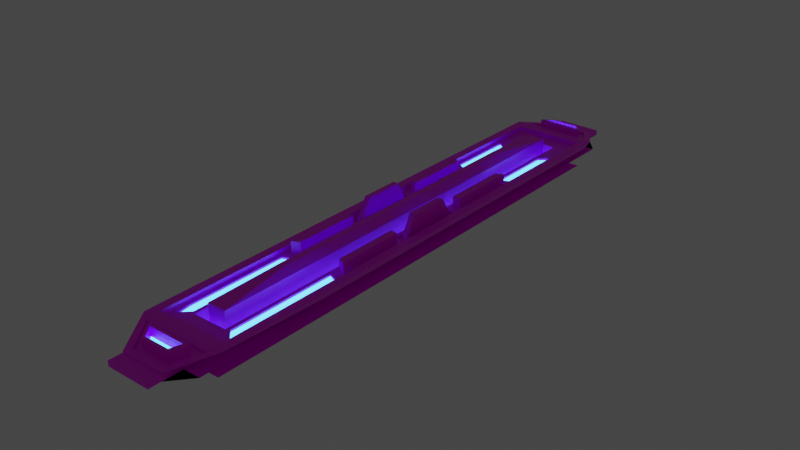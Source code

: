 # Source: pc_sensor.blend  (saved by Blender 2.91.10; exported with 4.5.12 LTS)
import bpy
from mathutils import Matrix  # noqa: F401  (used for matrix-valued properties, if any)

bpy.ops.wm.read_factory_settings(use_empty=True)
scene = bpy.context.scene
scene.name = 'Scene'

# ---- collections
col_collection = bpy.data.collections.new('Collection'); scene.collection.children.link(col_collection)

# ---- images (referenced by path relative to the original .blend; pixels are not part of the script)
import os
ASSET_DIR = os.environ.get("B2B_ASSET_DIR", "")  # directory of the original .blend (textures are referenced by path, not embedded)
HERE = os.path.dirname(os.path.abspath(__file__))  # packed textures are extracted next to this script under _unpacked/

def load_image(name, relpath, width, height, colorspace="sRGB"):
    """Load a texture the original file referenced (path relative to the .blend, or extracted next to this script)."""
    p = next((c for c in (os.path.join(HERE, relpath), os.path.join(ASSET_DIR, relpath)) if relpath and os.path.exists(c)), "")
    if p:
        img = bpy.data.images.load(p, check_existing=True)
        img.name = name
    else:  # same state as the original file: an image datablock whose file is absent (Cycles renders it pink)
        img = bpy.data.images.new(name, width, height)
        img.source = "FILE"
        img.filepath = "//" + (relpath or name)
    img.colorspace_settings.name = colorspace
    return img
img_palette_1_png_001 = load_image('palette_1.png.001', 'palette_1.png', 1024, 1024, 'sRGB')

# ---- materials (node trees are filled in below, after node groups)
mat_material_001 = bpy.data.materials.new('Material.001')
mat_material_001.use_transparent_shadow = False
mat_material_002 = bpy.data.materials.new('Material.002')
mat_material_002.use_transparent_shadow = False
mat_material_003 = bpy.data.materials.new('Material.003')
mat_material_003.use_transparent_shadow = False

# ---- material node trees
mat_material_001.use_nodes = True; mat_material_001.node_tree.nodes.clear()
_N = mat_material_001.node_tree.nodes; _L = mat_material_001.node_tree.links
n0 = _N.new('ShaderNodeBsdfPrincipled'); n0.name = 'Principled BSDF'; n0.location = (10, 300)
n0.distribution = 'GGX'
n0.subsurface_method = 'BURLEY'
n0.inputs[3].default_value = 1.45
n0.inputs[27].default_value = (0.0, 0.0, 0.0, 1.0)
n0.inputs[28].default_value = 1.0
n1 = _N.new('ShaderNodeOutputMaterial'); n1.name = 'Material Output'; n1.location = (300, 300)
n2 = _N.new('ShaderNodeTexImage'); n2.name = 'Image Texture'; n2.location = (-658, 205)
n2.image = img_palette_1_png_001
n2.interpolation = 'Closest'
_L.new(n0.outputs[0], n1.inputs[0])
_L.new(n2.outputs[0], n0.inputs[0])
n1.is_active_output = True
mat_material_002.use_nodes = True; mat_material_002.node_tree.nodes.clear()
_N = mat_material_002.node_tree.nodes; _L = mat_material_002.node_tree.links
n0 = _N.new('ShaderNodeOutputMaterial'); n0.name = 'Material Output'; n0.location = (300, 300)
n1 = _N.new('ShaderNodeEmission'); n1.name = 'Emission'; n1.location = (10, 300)
n1.inputs[0].default_value = (0.05514, 0.3872, 1.0, 1.0)
n1.inputs[1].default_value = 6.0
_L.new(n1.outputs[0], n0.inputs[0])
n0.is_active_output = True
mat_material_003.use_nodes = True; mat_material_003.node_tree.nodes.clear()
_N = mat_material_003.node_tree.nodes; _L = mat_material_003.node_tree.links
n0 = _N.new('ShaderNodeOutputMaterial'); n0.name = 'Material Output'; n0.location = (300, 300)
n1 = _N.new('ShaderNodeEmission'); n1.name = 'Emission'; n1.location = (10, 300)
n2 = _N.new('ShaderNodeTexImage'); n2.name = 'Image Texture'; n2.location = (-280, 280)
n2.image = img_palette_1_png_001
n2.interpolation = 'Closest'
_L.new(n1.outputs[0], n0.inputs[0])
_L.new(n2.outputs[0], n1.inputs[0])
n0.is_active_output = True

# ---- world
world_world = bpy.data.worlds.new('World'); scene.world = world_world
world_world.use_nodes = True; world_world.node_tree.nodes.clear()
_N = world_world.node_tree.nodes; _L = world_world.node_tree.links
n0 = _N.new('ShaderNodeOutputWorld'); n0.name = 'World Output'; n0.location = (300, 300)
n1 = _N.new('ShaderNodeBackground'); n1.name = 'Background'; n1.location = (10, 300)
n1.inputs[0].default_value = (0.05088, 0.05088, 0.05088, 1.0)
_L.new(n1.outputs[0], n0.inputs[0])
n0.is_active_output = True
world_world.color = (0.05088, 0.05088, 0.05088)
world_world.use_sun_shadow = False
world_world.sun_shadow_jitter_overblur = 0.0

# ---- meshes
me_engine_model = bpy.data.meshes.new('engine_model')
me_engine_model.from_pydata([(0.123, 0.8977, 0.01304), (0.123, -0.9353, 0.01304), (-0.123, -0.9353, 0.01304), (-0.123, 0.8977, 0.01304), (-0.1634, 1.814, 0.07553), (-0.1634, -1.852, 0.07553), (0.1634, -1.852, 0.07553), (0.1634, 1.814, 0.07553), (-0.2588, 1.909, 0.07553), (0.2588, 1.909, 0.07553), (0.2588, -1.947, 0.07553), (-0.2588, -1.947, 0.07553), (-0.1634, 1.814, 0.1334), (-0.1634, -1.852, 0.1334), (0.1634, -1.852, 0.1334), (0.1634, 1.814, 0.1334), (-0.1645, 2.226, 0.1861), (-0.1645, -2.264, 0.1861), (0.1645, -2.264, 0.1861), (0.1645, 2.226, 0.1861), (-0.2961, 2.069, 0.1768), (0.2961, 2.069, 0.1768), (0.2961, -2.107, 0.1768), (-0.2961, -2.107, 0.1768), (-0.1389, 2.183, 0.2436), (-0.1389, -2.22, 0.2436), (0.1389, -2.22, 0.2436), (0.1389, 2.183, 0.2436), (-0.2697, 1.862, 0.2949), (-0.2697, -1.9, 0.2949), (0.2697, -1.9, 0.2949), (0.2697, 1.862, 0.2949), (-0.262, 1.976, 0.286), (0.262, 1.976, 0.286), (0.262, -2.013, 0.286), (-0.262, -2.013, 0.286), (-0.1305, 1.723, 0.259), (-0.1618, -1.748, 0.259), (0.1618, -1.748, 0.259), (0.1305, 1.723, 0.259), (-0.2697, 1.862, 0.259), (0.2697, 1.862, 0.259), (0.2384, -1.824, 0.259), (-0.2384, -1.824, 0.259), (-0.07447, 1.667, 0.09954), (-0.07447, -1.705, 0.09954), (0.07447, -1.705, 0.09954), (0.07447, 1.667, 0.09954), (-0.1305, 1.723, 0.09954), (0.1305, 1.723, 0.09954), (0.1305, -1.761, 0.09954), (-0.1305, -1.761, 0.09954), (-0.07447, 1.667, 0.3339), (-0.07447, -1.705, 0.3339), (0.07447, -1.705, 0.3339), (0.07447, 1.667, 0.3339), (-0.02445, 1.124, 0.383), (-0.02445, -1.162, 0.383), (0.02445, -1.162, 0.383), (0.02445, 1.124, 0.383), (0.123, 0.7661, 0.01304), (0.123, 0.4606, 0.01304), (0.123, 0.1551, 0.01304), (0.123, -0.1504, 0.01304), (0.123, -0.4559, 0.01304), (-0.123, -0.4559, 0.01304), (-0.123, -0.1504, 0.01304), (-0.123, 0.1551, 0.01304), (-0.123, 0.4606, 0.01304), (-0.123, 0.7661, 0.01304), (0.2588, 1.633, 0.07553), (0.2588, 0.9898, 0.07553), (0.2588, 0.3471, 0.07553), (0.2588, -0.2956, 0.07553), (0.2588, -0.9384, 0.07553), (-0.2588, -0.9384, 0.07553), (-0.2588, -0.2956, 0.07553), (-0.2588, 0.3471, 0.07553), (-0.2588, 0.9898, 0.07553), (-0.2588, 1.633, 0.07553), (0.1634, 1.551, 0.07553), (0.1634, 0.94, 0.07553), (0.1634, 0.329, 0.07553), (0.1634, -0.282, 0.07553), (0.1634, -0.8929, 0.07553), (-0.1634, -0.8929, 0.07553), (-0.1634, -0.282, 0.07553), (-0.1634, 0.329, 0.07553), (-0.1634, 0.94, 0.07553), (-0.1634, 1.551, 0.07553), (0.1634, 1.551, 0.1334), (0.1634, 0.94, 0.1334), (0.1634, 0.329, 0.1334), (0.1634, -0.282, 0.1334), (0.1634, -0.8929, 0.1334), (-0.1634, -0.8929, 0.1334), (-0.1634, -0.282, 0.1334), (-0.1634, 0.329, 0.1334), (-0.1634, 0.94, 0.1334), (-0.1634, 1.551, 0.1334), (0.2961, 1.769, 0.1768), (0.2961, 1.073, 0.1768), (0.2961, 0.3774, 0.1768), (0.2961, -0.3186, 0.1768), (0.2961, -1.015, 0.1768), (-0.2961, -1.015, 0.1768), (-0.2961, -0.3186, 0.1768), (-0.2961, 0.3774, 0.1768), (-0.2961, 1.073, 0.1768), (-0.2961, 1.769, 0.1768), (0.1645, 1.904, 0.1861), (0.1645, 1.156, 0.1861), (0.1645, 0.4072, 0.1861), (0.1645, -0.3411, 0.1861), (0.1645, -1.089, 0.1861), (-0.1645, -1.089, 0.1861), (-0.1645, -0.3411, 0.1861), (-0.1645, 0.4072, 0.1861), (-0.1645, 1.156, 0.1861), (-0.1645, 1.904, 0.1861), (0.1645, 1.904, 0.2253), (0.1645, 1.156, 0.2253), (0.1645, 0.4072, 0.2253), (0.1645, -0.3411, 0.2253), (0.1645, -1.089, 0.2253), (-0.1645, -1.089, 0.2253), (-0.1645, -0.3411, 0.2253), (-0.1645, 0.4072, 0.2253), (-0.1645, 1.156, 0.2253), (-0.1645, 1.904, 0.2253), (0.3396, 1.652, 0.2949), (0.3396, 1.002, 0.2949), (0.3396, 0.3514, 0.2949), (0.3396, -0.2989, 0.2949), (0.3396, -0.9492, 0.2949), (-0.3396, -0.9492, 0.2949), (-0.3396, -0.2989, 0.2949), (-0.3396, 0.3514, 0.2949), (-0.3396, 1.002, 0.2949), (-0.3396, 1.652, 0.2949), (0.2697, 1.592, 0.2949), (0.2697, 0.9652, 0.2949), (0.2697, 0.3381, 0.2949), (0.2697, -0.2889, 0.2949), (0.2697, -0.9159, 0.2949), (-0.2697, -0.9159, 0.2949), (-0.2697, -0.2889, 0.2949), (-0.2697, 0.3381, 0.2949), (-0.2697, 0.9652, 0.2949), (-0.2697, 1.592, 0.2949), (0.2384, 1.524, 0.259), (0.2302, 0.9, 0.259), (0.2302, 0.3708, 0.259), (0.2302, -0.3231, 0.259), (0.2302, -0.8534, 0.259), (-0.2302, -0.8534, 0.259), (-0.2302, -0.3231, 0.259), (-0.2302, 0.3708, 0.259), (-0.2302, 0.9, 0.259), (-0.2384, 1.524, 0.259), (0.1618, 1.459, 0.259), (0.17, 0.8685, 0.259), (0.17, 0.3594, 0.259), (0.17, -0.3144, 0.259), (0.17, -0.8247, 0.259), (-0.17, -0.8247, 0.259), (-0.17, -0.3144, 0.259), (-0.17, 0.3594, 0.259), (-0.17, 0.8685, 0.259), (-0.1618, 1.459, 0.259), (0.1305, 1.473, 0.09954), (0.1305, 0.8924, 0.09954), (0.1305, 0.3117, 0.09954), (0.1305, -0.2689, 0.09954), (0.1305, -0.8495, 0.09954), (-0.1305, -0.8495, 0.09954), (-0.1305, -0.2689, 0.09954), (-0.1305, 0.3117, 0.09954), (-0.1305, 0.8924, 0.09954), (-0.1305, 1.473, 0.09954), (0.07447, 1.425, 0.09954), (0.07447, 0.8631, 0.09954), (0.07447, 0.3011, 0.09954), (0.07447, -0.2609, 0.09954), (0.07447, -0.8228, 0.09954), (-0.07447, -0.8228, 0.09954), (-0.07447, -0.2609, 0.09954), (-0.07447, 0.3011, 0.09954), (-0.07447, 0.8631, 0.09954), (-0.07447, 1.425, 0.09954), (0.07447, 1.425, 0.3339), (0.07447, 0.8631, 0.3339), (0.07447, 0.3011, 0.3339), (0.07447, -0.2609, 0.3339), (0.07447, -0.8228, 0.3339), (-0.07447, -0.8228, 0.3339), (-0.07447, -0.2609, 0.3339), (-0.07447, 0.3011, 0.3339), (-0.07447, 0.8631, 0.3339), (-0.07447, 1.425, 0.3339), (0.02445, 0.9601, 0.383), (0.02445, 0.5791, 0.383), (0.02445, 0.1981, 0.383), (0.02445, -0.1829, 0.383), (0.02445, -0.5639, 0.383), (-0.02445, -0.5639, 0.383), (-0.02445, -0.1829, 0.383), (-0.02445, 0.1981, 0.383), (-0.02445, 0.5791, 0.383), (-0.02445, 0.9601, 0.383), (0.2384, 0.9841, 0.259), (0.242, 0.3047, 0.259), (0.242, -0.2569, 0.259), (0.2384, -0.9356, 0.259), (-0.2384, -0.9356, 0.259), (-0.242, -0.2569, 0.259), (-0.242, 0.3047, 0.259), (-0.2384, 0.9841, 0.259), (0.1618, 0.944, 0.259), (0.1582, 0.2888, 0.259), (0.1582, -0.2449, 0.259), (0.1618, -0.8991, 0.259), (-0.1618, -0.8991, 0.259), (-0.1582, -0.2449, 0.259), (-0.1582, 0.2888, 0.259), (-0.1618, 0.944, 0.259), (0.2302, 0.9, 0.3445), (0.2302, 0.3708, 0.3445), (0.2302, -0.3231, 0.3445), (0.2302, -0.8534, 0.3445), (-0.2302, -0.8534, 0.3445), (-0.2302, -0.3231, 0.3445), (-0.2302, 0.3708, 0.3445), (-0.2302, 0.9, 0.3445), (0.17, 0.8685, 0.3445), (0.17, 0.3594, 0.3445), (0.17, -0.3144, 0.3445), (0.17, -0.8247, 0.3445), (-0.17, -0.8247, 0.3445), (-0.17, -0.3144, 0.3445), (-0.17, 0.3594, 0.3445), (-0.17, 0.8685, 0.3445), (0.2697, -0.9159, 0.259), (0.2697, -1.9, 0.259), (0.1305, -0.8495, 0.259), (0.1305, -1.761, 0.259), (-0.1305, -1.761, 0.259), (-0.2697, -1.9, 0.259), (0.2697, 1.592, 0.259), (0.2697, 0.9652, 0.259), (-0.2697, -0.9159, 0.259), (-0.2697, 0.9652, 0.259), (-0.2697, 1.592, 0.259), (0.1305, 1.473, 0.259), (0.1305, 0.8924, 0.259), (-0.1305, -0.8495, 0.259), (-0.1305, 0.8924, 0.259), (-0.1305, 1.473, 0.259), (0.2384, -0.9356, 0.245), (0.2384, -1.824, 0.245), (0.1618, -0.8991, 0.245), (0.1618, -1.748, 0.245), (-0.1618, -1.748, 0.245), (-0.2384, -1.824, 0.245), (0.2384, 1.524, 0.245), (0.2384, 0.9841, 0.245), (-0.2384, -0.9356, 0.245), (-0.2384, 0.9841, 0.245), (-0.2384, 1.524, 0.245), (0.1618, 1.459, 0.245), (0.1618, 0.944, 0.245), (-0.1618, -0.8991, 0.245), (-0.1618, 0.944, 0.245), (-0.1618, 1.459, 0.245), (0.2697, 0.3381, 0.259), (0.2697, -0.2889, 0.259), (-0.2697, -0.2889, 0.259), (-0.2697, 0.3381, 0.259), (0.1305, 0.3117, 0.259), (0.1305, -0.2689, 0.259), (-0.1305, -0.2689, 0.259), (-0.1305, 0.3117, 0.259), (0.2225, 0.2812, 0.2313), (0.2225, -0.2344, 0.2313), (-0.2225, -0.2344, 0.2313), (-0.2225, 0.2812, 0.2313), (0.1777, 0.2727, 0.2313), (0.1777, -0.228, 0.2313), (-0.1777, -0.228, 0.2313), (-0.1777, 0.2727, 0.2313), (0.242, 0.3047, 0.2313), (0.242, -0.2569, 0.2313), (-0.242, -0.2569, 0.2313), (-0.242, 0.3047, 0.2313), (0.1582, 0.2888, 0.2313), (0.1582, -0.2449, 0.2313), (-0.1582, -0.2449, 0.2313), (-0.1582, 0.2888, 0.2313), (0.2225, 0.177, 0.4062), (0.2225, -0.1302, 0.4062), (-0.2225, -0.1302, 0.4062), (-0.2225, 0.177, 0.4062), (0.1777, 0.1719, 0.4062), (0.1777, -0.1264, 0.4062), (-0.1777, -0.1264, 0.4062), (-0.1777, 0.1719, 0.4062), (-0.1645, 2.226, 0.2253), (0.1645, 2.226, 0.2253), (0.1645, -2.264, 0.2253), (-0.1645, -2.264, 0.2253), (-0.3396, 1.932, 0.2949), (0.3396, 1.932, 0.2949), (0.3396, -1.97, 0.2949), (-0.3396, -1.97, 0.2949), (-0.1118, 2.136, 0.233), (0.1118, 2.136, 0.233), (0.1118, -2.174, 0.233), (-0.1118, -2.174, 0.233), (-0.1798, 2.022, 0.2564), (0.1798, 2.022, 0.2564), (0.1798, -2.06, 0.2564), (-0.1798, -2.06, 0.2564), (-0.1645, 2.226, 0.1768), (0.1645, 2.226, 0.1768), (0.1645, -1.089, 0.1768), (0.1645, -2.264, 0.1768), (-0.1645, 1.904, 0.1768), (-0.1645, -2.264, 0.1768), (-0.1722, 2.226, 0.2346), (0.1722, 2.226, 0.2346), (0.3059, -1.089, 0.2346), (0.1722, -2.264, 0.2346), (-0.3059, 1.904, 0.2346), (-0.1722, -2.264, 0.2346), (0.1645, 1.904, 0.1768), (0.1645, 1.156, 0.1768), (0.1645, 0.4072, 0.1768), (0.1645, -0.3411, 0.1768), (-0.1645, -1.089, 0.1768), (-0.1645, -0.3411, 0.1768), (-0.1645, 0.4072, 0.1768), (-0.1645, 1.156, 0.1768), (0.3059, 1.904, 0.2346), (0.3059, 1.156, 0.2346), (0.3059, 0.4072, 0.2346), (0.3059, -0.3411, 0.2346), (-0.3059, -1.089, 0.2346), (-0.3059, -0.3411, 0.2346), (-0.3059, 0.4072, 0.2346), (-0.3059, 1.156, 0.2346), (-0.1721, -2.368, 0.1852), (-0.1721, -2.368, 0.2262), (0.1721, -2.368, 0.2262), (0.1721, -2.368, 0.1852), (0.1721, 2.33, 0.2262), (0.1721, 2.33, 0.1852), (-0.1721, 2.33, 0.1852), (-0.1721, 2.33, 0.2262), (-0.1721, -1.139, 0.2262), (-0.1721, -1.139, 0.1852), (-0.1721, -0.356, 0.2262), (-0.1721, -0.356, 0.1852), (-0.1721, 0.4269, 0.2262), (-0.1721, 0.4269, 0.1852), (-0.1721, 1.21, 0.2262), (-0.1721, 1.21, 0.1852), (-0.1721, 1.993, 0.2262), (-0.1721, 1.993, 0.1852), (0.1721, 1.993, 0.2262), (0.1721, 1.993, 0.1852), (0.1721, 1.21, 0.2262), (0.1721, 1.21, 0.1852), (0.1721, 0.4269, 0.2262), (0.1721, 0.4269, 0.1852), (0.1721, -0.356, 0.2262), (0.1721, -0.356, 0.1852), (0.1721, -1.139, 0.2262), (0.1721, -1.139, 0.1852), (-0.1389, 2.183, 0.2235), (0.1389, 2.183, 0.2235), (0.1389, -2.22, 0.2235), (-0.1389, -2.22, 0.2235), (-0.262, 1.976, 0.2659), (0.262, 1.976, 0.2659), (0.262, -2.013, 0.2659), (-0.262, -2.013, 0.2659), (-0.09952, 2.115, 0.3097), (0.09952, 2.115, 0.3097), (0.09952, -2.153, 0.3097), (-0.09952, -2.153, 0.3097), (-0.1426, 2.043, 0.3246), (0.1426, 2.043, 0.3246), (0.1426, -2.081, 0.3246), (-0.1426, -2.081, 0.3246), (-0.1118, 2.136, 0.3054), (0.1118, 2.136, 0.3054), (0.1118, -2.174, 0.3054), (-0.1118, -2.174, 0.3054), (-0.1798, 2.022, 0.3289), (0.1798, 2.022, 0.3289), (0.1798, -2.06, 0.3289), (-0.1798, -2.06, 0.3289), (-0.09952, 2.115, 0.2398), (0.09952, 2.115, 0.2398), (0.09952, -2.153, 0.2398), (-0.09952, -2.153, 0.2398), (-0.1426, 2.043, 0.2546), (0.1426, 2.043, 0.2546), (0.1426, -2.081, 0.2546), (-0.1426, -2.081, 0.2546)], [], [(64, 1, 2, 65), (1, 10, 11, 2), (64, 74, 10, 1), (4, 12, 15, 7), (3, 8, 9, 0), (69, 79, 8, 3), (7, 9, 8, 4), (80, 70, 9, 7), (85, 75, 11, 5), (5, 11, 10, 6), (14, 22, 23, 13), (6, 14, 13, 5), (84, 94, 14, 6), (89, 99, 12, 4), (306, 307, 354, 357), (94, 104, 22, 14), (99, 109, 20, 12), (12, 20, 21, 15), (323, 21, 20, 322), (334, 100, 21, 323), (338, 105, 23, 327), (327, 23, 22, 325), (330, 134, 312, 331), (119, 118, 365, 367), (17, 18, 353, 350), (118, 117, 363, 365), (30, 243, 247, 29), (332, 139, 310, 328), (33, 27, 379, 383), (35, 25, 381, 385), (31, 311, 310, 28), (140, 130, 311, 31), (145, 135, 313, 29), (29, 313, 312, 30), (257, 179, 48, 36), (144, 242, 243, 30), (149, 252, 40, 28), (28, 40, 41, 31), (39, 41, 40, 36), (253, 248, 41, 39), (169, 159, 268, 273), (246, 247, 243, 245), (189, 199, 52, 44), (36, 48, 49, 39), (245, 50, 51, 246), (244, 174, 50, 245), (47, 49, 48, 44), (180, 170, 49, 47), (185, 175, 51, 45), (45, 51, 50, 46), (52, 56, 59, 55), (44, 52, 55, 47), (46, 54, 53, 45), (184, 194, 54, 46), (204, 205, 57, 58), (54, 58, 57, 53), (194, 204, 58, 54), (199, 209, 56, 52), (53, 57, 205, 195), (195, 205, 206, 196), (196, 206, 207, 197), (197, 207, 208, 198), (198, 208, 209, 199), (55, 59, 200, 190), (190, 200, 201, 191), (191, 201, 202, 192), (192, 202, 203, 193), (193, 203, 204, 194), (59, 56, 209, 200), (200, 209, 208, 201), (201, 208, 207, 202), (202, 207, 206, 203), (203, 206, 205, 204), (47, 55, 190, 180), (180, 190, 191, 181), (181, 191, 192, 182), (182, 192, 193, 183), (183, 193, 194, 184), (44, 48, 179, 189), (189, 179, 178, 188), (188, 178, 177, 187), (187, 177, 176, 186), (186, 176, 175, 185), (46, 50, 174, 184), (184, 174, 173, 183), (183, 173, 172, 182), (182, 172, 171, 181), (181, 171, 170, 180), (39, 49, 170, 253), (253, 170, 171, 254), (254, 171, 172, 278), (278, 172, 173, 279), (279, 173, 174, 244), (45, 53, 195, 185), (185, 195, 196, 186), (186, 196, 197, 187), (187, 197, 198, 188), (188, 198, 199, 189), (36, 40, 252, 257), (38, 42, 259, 261), (167, 168, 241, 240), (215, 223, 296, 292), (162, 152, 227, 235), (225, 169, 273, 272), (165, 166, 239, 238), (211, 219, 294, 290), (153, 163, 236, 228), (221, 38, 261, 260), (29, 247, 250, 145), (145, 250, 276, 146), (146, 276, 277, 147), (147, 277, 251, 148), (148, 251, 252, 149), (31, 41, 248, 140), (140, 248, 249, 141), (141, 249, 274, 142), (142, 274, 275, 143), (143, 275, 242, 144), (246, 51, 175, 255), (255, 175, 176, 280), (280, 176, 177, 281), (281, 177, 178, 256), (256, 178, 179, 257), (28, 310, 139, 149), (149, 139, 138, 148), (148, 138, 137, 147), (147, 137, 136, 146), (146, 136, 135, 145), (30, 312, 134, 144), (144, 134, 133, 143), (143, 133, 132, 142), (142, 132, 131, 141), (141, 131, 130, 140), (333, 313, 135, 346), (346, 135, 136, 347), (347, 136, 137, 348), (348, 137, 138, 349), (349, 138, 139, 332), (16, 119, 367, 356), (117, 116, 361, 363), (18, 114, 377, 353), (116, 115, 359, 361), (128, 129, 366, 364), (19, 16, 356, 355), (115, 17, 350, 359), (127, 128, 364, 362), (114, 113, 375, 377), (126, 127, 362, 360), (329, 311, 130, 342), (342, 130, 131, 343), (343, 131, 132, 344), (344, 132, 133, 345), (345, 133, 134, 330), (322, 20, 109, 326), (326, 109, 108, 341), (341, 108, 107, 340), (340, 107, 106, 339), (339, 106, 105, 338), (325, 22, 104, 324), (324, 104, 103, 337), (337, 103, 102, 336), (336, 102, 101, 335), (335, 101, 100, 334), (13, 23, 105, 95), (95, 105, 106, 96), (96, 106, 107, 97), (97, 107, 108, 98), (98, 108, 109, 99), (15, 21, 100, 90), (90, 100, 101, 91), (91, 101, 102, 92), (92, 102, 103, 93), (93, 103, 104, 94), (5, 13, 95, 85), (85, 95, 96, 86), (86, 96, 97, 87), (87, 97, 98, 88), (88, 98, 99, 89), (7, 15, 90, 80), (80, 90, 91, 81), (81, 91, 92, 82), (82, 92, 93, 83), (83, 93, 94, 84), (4, 8, 79, 89), (89, 79, 78, 88), (88, 78, 77, 87), (87, 77, 76, 86), (86, 76, 75, 85), (6, 10, 74, 84), (84, 74, 73, 83), (83, 73, 72, 82), (82, 72, 71, 81), (81, 71, 70, 80), (2, 11, 75, 65), (65, 75, 76, 66), (66, 76, 77, 67), (67, 77, 78, 68), (68, 78, 79, 69), (0, 9, 70, 60), (60, 70, 71, 61), (61, 71, 72, 62), (62, 72, 73, 63), (63, 73, 74, 64), (0, 60, 69, 3), (60, 61, 68, 69), (61, 62, 67, 68), (62, 63, 66, 67), (63, 64, 65, 66), (151, 152, 274, 249), (153, 154, 242, 275), (155, 156, 276, 250), (157, 158, 251, 277), (162, 161, 254, 278), (164, 163, 279, 244), (166, 165, 255, 280), (168, 167, 281, 256), (158, 168, 256, 251), (167, 157, 277, 281), (156, 166, 280, 276), (165, 155, 250, 255), (154, 164, 244, 242), (163, 153, 275, 279), (152, 162, 278, 274), (161, 151, 249, 254), (241, 233, 232, 240), (239, 231, 230, 238), (237, 229, 228, 236), (235, 227, 226, 234), (152, 151, 226, 227), (151, 161, 234, 226), (168, 158, 233, 241), (154, 153, 228, 229), (157, 167, 240, 232), (156, 155, 230, 231), (166, 156, 231, 239), (158, 157, 232, 233), (155, 165, 238, 230), (161, 162, 235, 234), (164, 154, 229, 237), (163, 164, 237, 236), (213, 42, 243, 242), (38, 221, 244, 245), (42, 38, 245, 243), (37, 43, 247, 246), (150, 210, 249, 248), (43, 214, 250, 247), (217, 159, 252, 251), (218, 160, 253, 254), (222, 37, 246, 255), (169, 225, 256, 257), (159, 169, 257, 252), (225, 217, 251, 256), (214, 222, 255, 250), (221, 213, 242, 244), (210, 218, 254, 249), (160, 150, 248, 253), (271, 266, 263, 262), (273, 268, 267, 272), (261, 259, 258, 260), (270, 265, 264, 269), (43, 37, 262, 263), (217, 225, 272, 267), (210, 150, 264, 265), (222, 214, 266, 271), (214, 43, 263, 266), (213, 221, 260, 258), (159, 217, 267, 268), (218, 210, 265, 270), (160, 218, 270, 269), (42, 213, 258, 259), (150, 160, 269, 264), (37, 222, 271, 262), (211, 212, 275, 274), (215, 216, 277, 276), (220, 219, 278, 279), (224, 223, 280, 281), (216, 224, 281, 277), (223, 215, 276, 280), (212, 220, 279, 275), (219, 211, 274, 278), (289, 285, 301, 305), (287, 283, 299, 303), (223, 224, 297, 296), (216, 215, 292, 293), (220, 212, 291, 295), (224, 216, 293, 297), (219, 220, 295, 294), (212, 211, 290, 291), (282, 283, 291, 290), (284, 285, 293, 292), (287, 286, 294, 295), (289, 288, 296, 297), (285, 289, 297, 293), (288, 284, 292, 296), (283, 287, 295, 291), (286, 282, 290, 294), (305, 301, 300, 304), (303, 299, 298, 302), (286, 287, 303, 302), (283, 282, 298, 299), (282, 286, 302, 298), (284, 288, 304, 300), (288, 289, 305, 304), (285, 284, 300, 301), (24, 27, 329, 328), (26, 25, 333, 331), (33, 32, 310, 311), (35, 34, 312, 313), (34, 26, 331, 312), (27, 33, 311, 329), (32, 24, 328, 310), (25, 35, 313, 333), (316, 320, 400, 396), (314, 318, 398, 394), (34, 35, 385, 384), (25, 26, 380, 381), (24, 32, 382, 378), (26, 34, 384, 380), (32, 33, 383, 382), (27, 24, 378, 379), (16, 19, 323, 322), (114, 18, 325, 324), (119, 16, 322, 326), (18, 17, 327, 325), (307, 306, 328, 329), (308, 124, 330, 331), (306, 129, 332, 328), (309, 308, 331, 333), (19, 110, 334, 323), (110, 111, 335, 334), (111, 112, 336, 335), (112, 113, 337, 336), (113, 114, 324, 337), (17, 115, 338, 327), (115, 116, 339, 338), (116, 117, 340, 339), (117, 118, 341, 340), (118, 119, 326, 341), (120, 307, 329, 342), (121, 120, 342, 343), (122, 121, 343, 344), (123, 122, 344, 345), (124, 123, 345, 330), (125, 309, 333, 346), (126, 125, 346, 347), (127, 126, 347, 348), (128, 127, 348, 349), (129, 128, 349, 332), (353, 352, 351, 350), (377, 376, 352, 353), (367, 366, 357, 356), (356, 357, 354, 355), (350, 351, 358, 359), (359, 358, 360, 361), (361, 360, 362, 363), (363, 362, 364, 365), (365, 364, 366, 367), (355, 354, 368, 369), (369, 368, 370, 371), (371, 370, 372, 373), (373, 372, 374, 375), (375, 374, 376, 377), (307, 120, 368, 354), (124, 308, 352, 376), (120, 121, 370, 368), (129, 306, 357, 366), (121, 122, 372, 370), (308, 309, 351, 352), (122, 123, 374, 372), (110, 19, 355, 369), (123, 124, 376, 374), (111, 110, 369, 371), (309, 125, 358, 351), (112, 111, 371, 373), (125, 126, 360, 358), (113, 112, 373, 375), (314, 315, 379, 378), (316, 317, 381, 380), (319, 318, 382, 383), (321, 320, 384, 385), (320, 316, 380, 384), (315, 319, 383, 379), (318, 314, 378, 382), (317, 321, 385, 381), (391, 387, 403, 407), (393, 389, 405, 409), (318, 319, 399, 398), (315, 314, 394, 395), (321, 317, 397, 401), (319, 315, 395, 399), (320, 321, 401, 400), (317, 316, 396, 397), (386, 387, 395, 394), (388, 389, 397, 396), (391, 390, 398, 399), (393, 392, 400, 401), (392, 388, 396, 400), (387, 391, 399, 395), (390, 386, 394, 398), (389, 393, 401, 397), (402, 406, 407, 403), (404, 408, 409, 405), (392, 393, 409, 408), (389, 388, 404, 405), (386, 390, 406, 402), (388, 392, 408, 404), (390, 391, 407, 406), (387, 386, 402, 403)])
me_engine_model.polygons.foreach_set('material_index', [0, 0, 0, 0, 0, 0, 0, 0, 0, 0, 0, 0, 0, 0, 0, 0, 0, 0, 0, 0, 0, 0, 0, 0, 0, 0, 0, 0, 0, 0, 0, 0, 0, 0, 0, 0, 0, 0, 0, 0, 0, 0, 0, 0, 0, 0, 1, 1, 1, 1, 0, 0, 0, 0, 0, 0, 0, 0, 0, 0, 0, 0, 0, 0, 0, 0, 0, 0, 0, 0, 0, 0, 0, 0, 0, 0, 0, 0, 1, 1, 1, 1, 1, 1, 1, 1, 1, 1, 0, 0, 0, 0, 0, 0, 0, 0, 0, 0, 0, 0, 0, 0, 0, 0, 0, 0, 0, 0, 0, 0, 0, 0, 0, 0, 0, 0, 0, 0, 0, 0, 0, 0, 0, 0, 0, 0, 0, 0, 0, 0, 0, 0, 0, 0, 0, 0, 0, 0, 0, 0, 0, 0, 0, 0, 0, 0, 0, 0, 0, 0, 0, 0, 0, 0, 0, 0, 0, 0, 0, 0, 0, 0, 0, 0, 0, 0, 0, 0, 0, 0, 0, 0, 0, 0, 0, 0, 0, 0, 0, 0, 0, 0, 0, 0, 0, 0, 0, 0, 0, 0, 0, 0, 0, 0, 0, 0, 0, 0, 0, 0, 0, 0, 0, 0, 0, 0, 0, 0, 0, 0, 0, 0, 0, 0, 0, 0, 0, 0, 0, 0, 0, 0, 0, 0, 0, 0, 0, 0, 0, 0, 0, 0, 0, 0, 0, 0, 0, 0, 0, 0, 0, 0, 0, 0, 0, 0, 0, 0, 0, 0, 0, 0, 0, 0, 0, 0, 1, 1, 1, 1, 0, 0, 0, 0, 0, 0, 0, 0, 0, 0, 0, 0, 0, 0, 0, 0, 0, 0, 0, 0, 0, 0, 0, 0, 0, 0, 0, 0, 0, 0, 0, 0, 0, 0, 0, 0, 0, 0, 0, 0, 0, 0, 0, 0, 0, 0, 0, 0, 0, 0, 0, 0, 0, 0, 0, 0, 0, 0, 0, 0, 0, 0, 0, 0, 0, 0, 0, 0, 0, 0, 0, 0, 0, 0, 0, 0, 0, 0, 0, 0, 0, 0, 0, 0, 0, 0, 0, 0, 0, 0, 0, 0, 0, 0, 0, 0, 0, 0, 0, 0, 0, 0, 0, 0, 0, 0, 0, 0, 0, 0, 0, 0, 0, 0, 0, 0, 0, 0, 0, 0, 0, 0, 0, 0, 0, 0, 0, 0, 0, 0, 0, 0, 0, 0, 0, 0, 0, 0, 0, 0, 1, 1, 0, 0, 0, 0, 0, 0])
_uv = me_engine_model.uv_layers.new(name='UVMap')
_uv.uv.foreach_set('vector', [0.7121, 0.2271, 0.7121, 0.2271, 0.7121, 0.2271, 0.7121, 0.2271, 0.7121, 0.2271, 0.7121, 0.2271, 0.7121, 0.2271, 0.7121, 0.2271, 0.7121, 0.2271, 0.7121, 0.2271, 0.7121, 0.2271, 0.7121, 0.2271, 0.7121, 0.2271, 0.7121, 0.2271, 0.7121, 0.2271, 0.7121, 0.2271, 0.7121, 0.2271, 0.7121, 0.2271, 0.7121, 0.2271, 0.7121, 0.2271, 0.7121, 0.2271, 0.7121, 0.2271, 0.7121, 0.2271, 0.7121, 0.2271, 0.7121, 0.2271, 0.7121, 0.2271, 0.7121, 0.2271, 0.7121, 0.2271, 0.7121, 0.2271, 0.7121, 0.2271, 0.7121, 0.2271, 0.7121, 0.2271, 0.7121, 0.2271, 0.7121, 0.2271, 0.7121, 0.2271, 0.7121, 0.2271, 0.7121, 0.2271, 0.7121, 0.2271, 0.7121, 0.2271, 0.7121, 0.2271, 0.7121, 0.2271, 0.7121, 0.2271, 0.7121, 0.2271, 0.7121, 0.2271, 0.7121, 0.2271, 0.7121, 0.2271, 0.7121, 0.2271, 0.7121, 0.2271, 0.7121, 0.2271, 0.7121, 0.2271, 0.7121, 0.2271, 0.7121, 0.2271, 0.7121, 0.2271, 0.7121, 0.2271, 0.7121, 0.2271, 0.7121, 0.2271, 0.7121, 0.2271, 0.7121, 0.2271, 0.7121, 0.2271, 0.7121, 0.2271, 0.7121, 0.2271, 0.7121, 0.2271, 0.7121, 0.2271, 0.7121, 0.2271, 0.7121, 0.2271, 0.7121, 0.2271, 0.7121, 0.2271, 0.7121, 0.2271, 0.7121, 0.2271, 0.7121, 0.2271, 0.7121, 0.2271, 0.7121, 0.2271, 0.7121, 0.2271, 0.7121, 0.2271, 0.7121, 0.2271, 0.7121, 0.2271, 0.7121, 0.2271, 0.7121, 0.2271, 0.7121, 0.2271, 0.7121, 0.2271, 0.7121, 0.2271, 0.7121, 0.2271, 0.7121, 0.2271, 0.7121, 0.2271, 0.7121, 0.2271, 0.7121, 0.2271, 0.7121, 0.2271, 0.7121, 0.2271, 0.7121, 0.2271, 0.7121, 0.2271, 0.7121, 0.2271, 0.7121, 0.2271, 0.7121, 0.2271, 0.7121, 0.2271, 0.7121, 0.2271, 0.7121, 0.2271, 0.7121, 0.2271, 0.7121, 0.2271, 0.7121, 0.2271, 0.7121, 0.2271, 0.7121, 0.2271, 0.7121, 0.2271, 0.7121, 0.2271, 0.7121, 0.2271, 0.7121, 0.2271, 0.7121, 0.2271, 0.7121, 0.2271, 0.7121, 0.2271, 0.7121, 0.2271, 0.7121, 0.2271, 0.7121, 0.2271, 0.7121, 0.2271, 0.7121, 0.2271, 0.7121, 0.2271, 0.7121, 0.2271, 0.7121, 0.2271, 0.7121, 0.2271, 0.7121, 0.2271, 0.7121, 0.2271, 0.7121, 0.2271, 0.7121, 0.2271, 0.7121, 0.2271, 0.7121, 0.2271, 0.7121, 0.2271, 0.7121, 0.2271, 0.7121, 0.2271, 0.7121, 0.2271, 0.7121, 0.2271, 0.7121, 0.2271, 0.7121, 0.2271, 0.7121, 0.2271, 0.7121, 0.2271, 0.7121, 0.2271, 0.7121, 0.2271, 0.7121, 0.2271, 0.7121, 0.2271, 0.7121, 0.2271, 0.7121, 0.2271, 0.7121, 0.2271, 0.7121, 0.2271, 0.7121, 0.2271, 0.7121, 0.2271, 0.7121, 0.2271, 0.7121, 0.2271, 0.7121, 0.2271, 0.7121, 0.2271, 0.7121, 0.2271, 0.7121, 0.2271, 0.7121, 0.2271, 0.7121, 0.2271, 0.7121, 0.2271, 0.7121, 0.2271, 0.7121, 0.2271, 0.7121, 0.2271, 0.7121, 0.2271, 0.7121, 0.2271, 0.7121, 0.2271, 0.7121, 0.2271, 0.7121, 0.2271, 0.7121, 0.2271, 0.7121, 0.2271, 0.7121, 0.2271, 0.7121, 0.2271, 0.7121, 0.2271, 0.7121, 0.2271, 0.7121, 0.2271, 0.7121, 0.2271, 0.7121, 0.2271, 0.7121, 0.2271, 0.7121, 0.2271, 0.7121, 0.2271, 0.7121, 0.2271, 0.7121, 0.2271, 0.7121, 0.2271, 0.7121, 0.2271, 0.7121, 0.2271, 0.7121, 0.2271, 0.7121, 0.2271, 0.7121, 0.2271, 0.7121, 0.2271, 0.7121, 0.2271, 0.7121, 0.2271, 0.7121, 0.2271, 0.7121, 0.2271, 0.7121, 0.2271, 0.7121, 0.2271, 0.7121, 0.2271, 0.7121, 0.2271, 0.7121, 0.2271, 0.7121, 0.2271, 0.7121, 0.2271, 0.7121, 0.2271, 0.7121, 0.2271, 0.7121, 0.2271, 0.7121, 0.2271, 0.7121, 0.2271, 0.7121, 0.2271, 0.7121, 0.2271, 0.7121, 0.2271, 0.7121, 0.2271, 0.7121, 0.2271, 0.7121, 0.2271, 0.7121, 0.2271, 0.7121, 0.2271, 0.7121, 0.2271, 0.7121, 0.2271, 0.7121, 0.2271, 0.7121, 0.2271, 0.7121, 0.2271, 0.7121, 0.2271, 0.7121, 0.2271, 0.7121, 0.2271, 0.7121, 0.2271, 0.7121, 0.2271, 0.7121, 0.2271, 0.7121, 0.2271, 0.7121, 0.2271, 0.7121, 0.2271, 0.7121, 0.2271, 0.7121, 0.2271, 0.7121, 0.2271, 0.7121, 0.2271, 0.7121, 0.2271, 0.7121, 0.2271, 0.7121, 0.2271, 0.7121, 0.2271, 0.7121, 0.2271, 0.7121, 0.2271, 0.7121, 0.2271, 0.7121, 0.2271, 0.7121, 0.2271, 0.7121, 0.2271, 0.7121, 0.2271, 0.7121, 0.2271, 0.7121, 0.2271, 0.7121, 0.2271, 0.7121, 0.2271, 0.7121, 0.2271, 0.7121, 0.2271, 0.7121, 0.2271, 0.7121, 0.2271, 0.7121, 0.2271, 0.7121, 0.2271, 0.7121, 0.2271, 0.7121, 0.2271, 0.7121, 0.2271, 0.7121, 0.2271, 0.7121, 0.2271, 0.7121, 0.2271, 0.7121, 0.2271, 0.7121, 0.2271, 0.7121, 0.2271, 0.7121, 0.2271, 0.7121, 0.2271, 0.7121, 0.2271, 0.7121, 0.2271, 0.7121, 0.2271, 0.7121, 0.2271, 0.7121, 0.2271, 0.7121, 0.2271, 0.7121, 0.2271, 0.7121, 0.2271, 0.7121, 0.2271, 0.7121, 0.2271, 0.7121, 0.2271, 0.7121, 0.2271, 0.7121, 0.2271, 0.7121, 0.2271, 0.7121, 0.2271, 0.7121, 0.2271, 0.7121, 0.2271, 0.7121, 0.2271, 0.7121, 0.2271, 0.7121, 0.2271, 0.7121, 0.2271, 0.7121, 0.2271, 0.7121, 0.2271, 0.7121, 0.2271, 0.7121, 0.2271, 0.7121, 0.2271, 0.7121, 0.2271, 0.7121, 0.2271, 0.7121, 0.2271, 0.7121, 0.2271, 0.7121, 0.2271, 0.7121, 0.2271, 0.7121, 0.2271, 0.7121, 0.2271, 0.7121, 0.2271, 0.7121, 0.2271, 0.7121, 0.2271, 0.7121, 0.2271, 0.7121, 0.2271, 0.7121, 0.2271, 0.7121, 0.2271, 0.7121, 0.2271, 0.7121, 0.2271, 0.7121, 0.2271, 0.7121, 0.2271, 0.7121, 0.2271, 0.7121, 0.2271, 0.7121, 0.2271, 0.7121, 0.2271, 0.7121, 0.2271, 0.7121, 0.2271, 0.7121, 0.2271, 0.7121, 0.2271, 0.7121, 0.2271, 0.7121, 0.2271, 0.7121, 0.2271, 0.7121, 0.2271, 0.7121, 0.2271, 0.7121, 0.2271, 0.7121, 0.2271, 0.7121, 0.2271, 0.7121, 0.2271, 0.7121, 0.2271, 0.7121, 0.2271, 0.7121, 0.2271, 0.7121, 0.2271, 0.7121, 0.2271, 0.7121, 0.2271, 0.7121, 0.2271, 0.7121, 0.2271, 0.7121, 0.2271, 0.7121, 0.2271, 0.7121, 0.2271, 0.7121, 0.2271, 0.7121, 0.2271, 0.7121, 0.2271, 0.7121, 0.2271, 0.7121, 0.2271, 0.7121, 0.2271, 0.7121, 0.2271, 0.7121, 0.2271, 0.7121, 0.2271, 0.7121, 0.2271, 0.7121, 0.2271, 0.7121, 0.2271, 0.7121, 0.2271, 0.7121, 0.2271, 0.7121, 0.2271, 0.7121, 0.2271, 0.7121, 0.2271, 0.7121, 0.2271, 0.7121, 0.2271, 0.7121, 0.2271, 0.7121, 0.2271, 0.7121, 0.2271, 0.7121, 0.2271, 0.7121, 0.2271, 0.7121, 0.2271, 0.7121, 0.2271, 0.7121, 0.2271, 0.7121, 0.2271, 0.7121, 0.2271, 0.7121, 0.2271, 0.7121, 0.2271, 0.7121, 0.2271, 0.7121, 0.2271, 0.7121, 0.2271, 0.7121, 0.2271, 0.7121, 0.2271, 0.7121, 0.2271, 0.7121, 0.2271, 0.7121, 0.2271, 0.7121, 0.2271, 0.7121, 0.2271, 0.7121, 0.2271, 0.7121, 0.2271, 0.7121, 0.2271, 0.7121, 0.2271, 0.7121, 0.2271, 0.7121, 0.2271, 0.7121, 0.2271, 0.7121, 0.2271, 0.7121, 0.2271, 0.7121, 0.2271, 0.7121, 0.2271, 0.7121, 0.2271, 0.7121, 0.2271, 0.7121, 0.2271, 0.7121, 0.2271, 0.7121, 0.2271, 0.7121, 0.2271, 0.7121, 0.2271, 0.7121, 0.2271, 0.7121, 0.2271, 0.7121, 0.2271, 0.7121, 0.2271, 0.7121, 0.2271, 0.7121, 0.2271, 0.7121, 0.2271, 0.7121, 0.2271, 0.7121, 0.2271, 0.7121, 0.2271, 0.7121, 0.2271, 0.7121, 0.2271, 0.7121, 0.2271, 0.7121, 0.2271, 0.7121, 0.2271, 0.7121, 0.2271, 0.7121, 0.2271, 0.7121, 0.2271, 0.7121, 0.2271, 0.7121, 0.2271, 0.7121, 0.2271, 0.7121, 0.2271, 0.7121, 0.2271, 0.7121, 0.2271, 0.7121, 0.2271, 0.7121, 0.2271, 0.7121, 0.2271, 0.7121, 0.2271, 0.7121, 0.2271, 0.7121, 0.2271, 0.7121, 0.2271, 0.7121, 0.2271, 0.7121, 0.2271, 0.7121, 0.2271, 0.7121, 0.2271, 0.7121, 0.2271, 0.7121, 0.2271, 0.7121, 0.2271, 0.7121, 0.2271, 0.7121, 0.2271, 0.7121, 0.2271, 0.7121, 0.2271, 0.7121, 0.2271, 0.7121, 0.2271, 0.7121, 0.2271, 0.7121, 0.2271, 0.7121, 0.2271, 0.7121, 0.2271, 0.7121, 0.2271, 0.7121, 0.2271, 0.7121, 0.2271, 0.7121, 0.2271, 0.7121, 0.2271, 0.7121, 0.2271, 0.7121, 0.2271, 0.7121, 0.2271, 0.7121, 0.2271, 0.7121, 0.2271, 0.7121, 0.2271, 0.7121, 0.2271, 0.7121, 0.2271, 0.7121, 0.2271, 0.7121, 0.2271, 0.7121, 0.2271, 0.7121, 0.2271, 0.7121, 0.2271, 0.7121, 0.2271, 0.7121, 0.2271, 0.7121, 0.2271, 0.7121, 0.2271, 0.7121, 0.2271, 0.7121, 0.2271, 0.7121, 0.2271, 0.7121, 0.2271, 0.7121, 0.2271, 0.7121, 0.2271, 0.7121, 0.2271, 0.7121, 0.2271, 0.7121, 0.2271, 0.7121, 0.2271, 0.7121, 0.2271, 0.7121, 0.2271, 0.7121, 0.2271, 0.7121, 0.2271, 0.7121, 0.2271, 0.7121, 0.2271, 0.7121, 0.2271, 0.7121, 0.2271, 0.7121, 0.2271, 0.7121, 0.2271, 0.7121, 0.2271, 0.7121, 0.2271, 0.7121, 0.2271, 0.7121, 0.2271, 0.7121, 0.2271, 0.7121, 0.2271, 0.7121, 0.2271, 0.7121, 0.2271, 0.7121, 0.2271, 0.7121, 0.2271, 0.7121, 0.2271, 0.7121, 0.2271, 0.7121, 0.2271, 0.7121, 0.2271, 0.7121, 0.2271, 0.7121, 0.2271, 0.7121, 0.2271, 0.7121, 0.2271, 0.7121, 0.2271, 0.7121, 0.2271, 0.7121, 0.2271, 0.7121, 0.2271, 0.7121, 0.2271, 0.7121, 0.2271, 0.7121, 0.2271, 0.7121, 0.2271, 0.7121, 0.2271, 0.7121, 0.2271, 0.7121, 0.2271, 0.7121, 0.2271, 0.7121, 0.2271, 0.7121, 0.2271, 0.7121, 0.2271, 0.7121, 0.2271, 0.7121, 0.2271, 0.7121, 0.2271, 0.7121, 0.2271, 0.7121, 0.2271, 0.7121, 0.2271, 0.7121, 0.2271, 0.7121, 0.2271, 0.7121, 0.2271, 0.7121, 0.2271, 0.7121, 0.2271, 0.7121, 0.2271, 0.7121, 0.2271, 0.7121, 0.2271, 0.7121, 0.2271, 0.7121, 0.2271, 0.7121, 0.2271, 0.7121, 0.2271, 0.7121, 0.2271, 0.7121, 0.2271, 0.7121, 0.2271, 0.7121, 0.2271, 0.7121, 0.2271, 0.7121, 0.2271, 0.7121, 0.2271, 0.7121, 0.2271, 0.7121, 0.2271, 0.7121, 0.2271, 0.7121, 0.2271, 0.7121, 0.2271, 0.7121, 0.2271, 0.7121, 0.2271, 0.7121, 0.2271, 0.7121, 0.2271, 0.7121, 0.2271, 0.7121, 0.2271, 0.7121, 0.2271, 0.7121, 0.2271, 0.7121, 0.2271, 0.7121, 0.2271, 0.7121, 0.2271, 0.7121, 0.2271, 0.7121, 0.2271, 0.7121, 0.2271, 0.7121, 0.2271, 0.7121, 0.2271, 0.7121, 0.2271, 0.7121, 0.2271, 0.7121, 0.2271, 0.7121, 0.2271, 0.7121, 0.2271, 0.7121, 0.2271, 0.7121, 0.2271, 0.7121, 0.2271, 0.7121, 0.2271, 0.7121, 0.2271, 0.7121, 0.2271, 0.7121, 0.2271, 0.7121, 0.2271, 0.7121, 0.2271, 0.7121, 0.2271, 0.7121, 0.2271, 0.7121, 0.2271, 0.7121, 0.2271, 0.7121, 0.2271, 0.7121, 0.2271, 0.7121, 0.2271, 0.7121, 0.2271, 0.7121, 0.2271, 0.7121, 0.2271, 0.7121, 0.2271, 0.7121, 0.2271, 0.7121, 0.2271, 0.7121, 0.2271, 0.7121, 0.2271, 0.7121, 0.2271, 0.7121, 0.2271, 0.7121, 0.2271, 0.7121, 0.2271, 0.7121, 0.2271, 0.7121, 0.2271, 0.7121, 0.2271, 0.7121, 0.2271, 0.7121, 0.2271, 0.7121, 0.2271, 0.7121, 0.2271, 0.7121, 0.2271, 0.7121, 0.2271, 0.7121, 0.2271, 0.7121, 0.2271, 0.7121, 0.2271, 0.7121, 0.2271, 0.7121, 0.2271, 0.7121, 0.2271, 0.7121, 0.2271, 0.7121, 0.2271, 0.7121, 0.2271, 0.7121, 0.2271, 0.7121, 0.2271, 0.7121, 0.2271, 0.7121, 0.2271, 0.7121, 0.2271, 0.7121, 0.2271, 0.7121, 0.2271, 0.7121, 0.2271, 0.7121, 0.2271, 0.7121, 0.2271, 0.7121, 0.2271, 0.7121, 0.2271, 0.7121, 0.2271, 0.7121, 0.2271, 0.7121, 0.2271, 0.7121, 0.2271, 0.7121, 0.2271, 0.7121, 0.2271, 0.7121, 0.2271, 0.7121, 0.2271, 0.7121, 0.2271, 0.7121, 0.2271, 0.7121, 0.2271, 0.7121, 0.2271, 0.7121, 0.2271, 0.7121, 0.2271, 0.7121, 0.2271, 0.7121, 0.2271, 0.7121, 0.2271, 0.7121, 0.2271, 0.7121, 0.2271, 0.7121, 0.2271, 0.7121, 0.2271, 0.7121, 0.2271, 0.7121, 0.2271, 0.7121, 0.2271, 0.7121, 0.2271, 0.7121, 0.2271, 0.7121, 0.2271, 0.7121, 0.2271, 0.7121, 0.2271, 0.7121, 0.2271, 0.7121, 0.2271, 0.7121, 0.2271, 0.7121, 0.2271, 0.7121, 0.2271, 0.7121, 0.2271, 0.7121, 0.2271, 0.7121, 0.2271, 0.7121, 0.2271, 0.7121, 0.2271, 0.7121, 0.2271, 0.7121, 0.2271, 0.7121, 0.2271, 0.7121, 0.2271, 0.7121, 0.2271, 0.7121, 0.2271, 0.7121, 0.2271, 0.7121, 0.2271, 0.7121, 0.2271, 0.7121, 0.2271, 0.7121, 0.2271, 0.7121, 0.2271, 0.7121, 0.2271, 0.7121, 0.2271, 0.7121, 0.2271, 0.7121, 0.2271, 0.7121, 0.2271, 0.7121, 0.2271, 0.7121, 0.2271, 0.7121, 0.2271, 0.7121, 0.2271, 0.7121, 0.2271, 0.7121, 0.2271, 0.7121, 0.2271, 0.7121, 0.2271, 0.7121, 0.2271, 0.7121, 0.2271, 0.7121, 0.2271, 0.7121, 0.2271, 0.7121, 0.2271, 0.7121, 0.2271, 0.7121, 0.2271, 0.7121, 0.2271, 0.7121, 0.2271, 0.7121, 0.2271, 0.7121, 0.2271, 0.7121, 0.2271, 0.7121, 0.2271, 0.7121, 0.2271, 0.7121, 0.2271, 0.7121, 0.2271, 0.7121, 0.2271, 0.7121, 0.2271, 0.7121, 0.2271, 0.7121, 0.2271, 0.7121, 0.2271, 0.7121, 0.2271, 0.7121, 0.2271, 0.7121, 0.2271, 0.7121, 0.2271, 0.7121, 0.2271, 0.7121, 0.2271, 0.7121, 0.2271, 0.7121, 0.2271, 0.7121, 0.2271, 0.7121, 0.2271, 0.7121, 0.2271, 0.7121, 0.2271, 0.7121, 0.2271, 0.7121, 0.2271, 0.7121, 0.2271, 0.7121, 0.2271, 0.7121, 0.2271, 0.7121, 0.2271, 0.7121, 0.2271, 0.7121, 0.2271, 0.7121, 0.2271, 0.7121, 0.2271, 0.7121, 0.2271, 0.7121, 0.2271, 0.7121, 0.2271, 0.7121, 0.2271, 0.7121, 0.2271, 0.7121, 0.2271, 0.7121, 0.2271, 0.7121, 0.2271, 0.7121, 0.2271, 0.7121, 0.2271, 0.7121, 0.2271, 0.7121, 0.2271, 0.7121, 0.2271, 0.7121, 0.2271, 0.7121, 0.2271, 0.7121, 0.2271, 0.7121, 0.2271, 0.7121, 0.2271, 0.7121, 0.2271, 0.7121, 0.2271, 0.7121, 0.2271, 0.7121, 0.2271, 0.7121, 0.2271, 0.7121, 0.2271, 0.7121, 0.2271, 0.7121, 0.2271, 0.7121, 0.2271, 0.7121, 0.2271, 0.7121, 0.2271, 0.7121, 0.2271, 0.7121, 0.2271, 0.7121, 0.2271, 0.7121, 0.2271, 0.7121, 0.2271, 0.7121, 0.2271, 0.7121, 0.2271, 0.7121, 0.2271, 0.7121, 0.2271, 0.7121, 0.2271, 0.7121, 0.2271, 0.7121, 0.2271, 0.7121, 0.2271, 0.7121, 0.2271, 0.7121, 0.2271, 0.7121, 0.2271, 0.7121, 0.2271, 0.7121, 0.2271, 0.7121, 0.2271, 0.7121, 0.2271, 0.7121, 0.2271, 0.7121, 0.2271, 0.7121, 0.2271, 0.7121, 0.2271, 0.7121, 0.2271, 0.7121, 0.2271, 0.7121, 0.2271, 0.7121, 0.2271, 0.7121, 0.2271, 0.7121, 0.2271, 0.7121, 0.2271, 0.7121, 0.2271, 0.7121, 0.2271, 0.7121, 0.2271, 0.7121, 0.2271, 0.7121, 0.2271, 0.7121, 0.2271, 0.7121, 0.2271, 0.7121, 0.2271, 0.7121, 0.2271, 0.7121, 0.2271, 0.7121, 0.2271, 0.7121, 0.2271, 0.7121, 0.2271, 0.7121, 0.2271, 0.7121, 0.2271, 0.7121, 0.2271, 0.7121, 0.2271, 0.7121, 0.2271, 0.7121, 0.2271, 0.7121, 0.2271, 0.7121, 0.2271, 0.7121, 0.2271, 0.7121, 0.2271, 0.7121, 0.2271, 0.7121, 0.2271, 0.7121, 0.2271, 0.7121, 0.2271, 0.7121, 0.2271, 0.7121, 0.2271, 0.7121, 0.2271, 0.7121, 0.2271, 0.7121, 0.2271, 0.7121, 0.2271, 0.7121, 0.2271, 0.7121, 0.2271, 0.7121, 0.2271, 0.7121, 0.2271, 0.7121, 0.2271, 0.7121, 0.2271, 0.7121, 0.2271, 0.7121, 0.2271, 0.7121, 0.2271, 0.7121, 0.2271, 0.7121, 0.2271, 0.7121, 0.2271, 0.7121, 0.2271, 0.7121, 0.2271, 0.7121, 0.2271, 0.7121, 0.2271, 0.7121, 0.2271, 0.7121, 0.2271, 0.7121, 0.2271, 0.7121, 0.2271, 0.7121, 0.2271, 0.7121, 0.2271, 0.7121, 0.2271, 0.7121, 0.2271, 0.7121, 0.2271, 0.7121, 0.2271, 0.7121, 0.2271, 0.7121, 0.2271, 0.7121, 0.2271, 0.7121, 0.2271, 0.7121, 0.2271, 0.7121, 0.2271, 0.7121, 0.2271, 0.7121, 0.2271, 0.7121, 0.2271, 0.7121, 0.2271, 0.7121, 0.2271, 0.7121, 0.2271, 0.7121, 0.2271, 0.7121, 0.2271, 0.7121, 0.2271, 0.7121, 0.2271, 0.7121, 0.2271, 0.7121, 0.2271, 0.7121, 0.2271, 0.7121, 0.2271, 0.7121, 0.2271, 0.7121, 0.2271, 0.7121, 0.2271, 0.7121, 0.2271, 0.7121, 0.2271, 0.7121, 0.2271, 0.7121, 0.2271, 0.7121, 0.2271, 0.7121, 0.2271, 0.7121, 0.2271, 0.7121, 0.2271, 0.7121, 0.2271, 0.7121, 0.2271, 0.7121, 0.2271, 0.7121, 0.2271, 0.7121, 0.2271, 0.7121, 0.2271, 0.7121, 0.2271, 0.7121, 0.2271, 0.7121, 0.2271, 0.7121, 0.2271, 0.7121, 0.2271, 0.7121, 0.2271, 0.7121, 0.2271, 0.7121, 0.2271, 0.7121, 0.2271, 0.7121, 0.2271, 0.7121, 0.2271, 0.7121, 0.2271, 0.7121, 0.2271, 0.7121, 0.2271, 0.7121, 0.2271, 0.7121, 0.2271, 0.7121, 0.2271, 0.7121, 0.2271, 0.7121, 0.2271, 0.7121, 0.2271, 0.7121, 0.2271, 0.7121, 0.2271, 0.7121, 0.2271, 0.7121, 0.2271, 0.7121, 0.2271, 0.7121, 0.2271, 0.7121, 0.2271, 0.7121, 0.2271, 0.7121, 0.2271, 0.7121, 0.2271, 0.7121, 0.2271, 0.7121, 0.2271, 0.7121, 0.2271, 0.7121, 0.2271, 0.7121, 0.2271, 0.7121, 0.2271, 0.7121, 0.2271, 0.7121, 0.2271, 0.7121, 0.2271, 0.7121, 0.2271, 0.7121, 0.2271, 0.7121, 0.2271, 0.7121, 0.2271, 0.7121, 0.2271, 0.7121, 0.2271, 0.7121, 0.2271, 0.7121, 0.2271, 0.7121, 0.2271, 0.7121, 0.2271, 0.7121, 0.2271, 0.7121, 0.2271, 0.7121, 0.2271, 0.7121, 0.2271, 0.7121, 0.2271, 0.7121, 0.2271, 0.7121, 0.2271, 0.7121, 0.2271, 0.7121, 0.2271, 0.7121, 0.2271, 0.7121, 0.2271, 0.7121, 0.2271, 0.7121, 0.2271, 0.7121, 0.2271, 0.7121, 0.2271, 0.7121, 0.2271, 0.7121, 0.2271, 0.7121, 0.2271, 0.7121, 0.2271, 0.7121, 0.2271, 0.7121, 0.2271, 0.7121, 0.2271, 0.7121, 0.2271, 0.7121, 0.2271, 0.7121, 0.2271, 0.7121, 0.2271, 0.7121, 0.2271, 0.7121, 0.2271, 0.7121, 0.2271, 0.7121, 0.2271, 0.7121, 0.2271, 0.7121, 0.2271, 0.7121, 0.2271, 0.7121, 0.2271, 0.7121, 0.2271, 0.7121, 0.2271, 0.7121, 0.2271, 0.7121, 0.2271, 0.7121, 0.2271, 0.7121, 0.2271, 0.7121, 0.2271, 0.7121, 0.2271, 0.7121, 0.2271, 0.7121, 0.2271, 0.7121, 0.2271, 0.7121, 0.2271, 0.7121, 0.2271, 0.7121, 0.2271, 0.7121, 0.2271, 0.7121, 0.2271, 0.7121, 0.2271, 0.7121, 0.2271, 0.7121, 0.2271, 0.7121, 0.2271, 0.7121, 0.2271, 0.7121, 0.2271, 0.7121, 0.2271, 0.7121, 0.2271, 0.7121, 0.2271, 0.7121, 0.2271, 0.7121, 0.2271, 0.7121, 0.2271, 0.7121, 0.2271, 0.7121, 0.2271, 0.7121, 0.2271, 0.7121, 0.2271, 0.7121, 0.2271, 0.7121, 0.2271, 0.7121, 0.2271, 0.7121, 0.2271, 0.7121, 0.2271, 0.7121, 0.2271, 0.7121, 0.2271, 0.7121, 0.2271, 0.7121, 0.2271, 0.7121, 0.2271, 0.7121, 0.2271, 0.7121, 0.2271, 0.7121, 0.2271, 0.7121, 0.2271, 0.7121, 0.2271, 0.7121, 0.2271, 0.7121, 0.2271, 0.7121, 0.2271, 0.7121, 0.2271, 0.7121, 0.2271, 0.7121, 0.2271, 0.7121, 0.2271, 0.7121, 0.2271, 0.7121, 0.2271, 0.7121, 0.2271, 0.7121, 0.2271, 0.7121, 0.2271, 0.7121, 0.2271, 0.7121, 0.2271, 0.7121, 0.2271, 0.7121, 0.2271, 0.7121, 0.2271, 0.7121, 0.2271, 0.7121, 0.2271, 0.7121, 0.2271, 0.7121, 0.2271, 0.7121, 0.2271, 0.7121, 0.2271, 0.7121, 0.2271, 0.7121, 0.2271, 0.7121, 0.2271, 0.7121, 0.2271, 0.7121, 0.2271, 0.7121, 0.2271, 0.7121, 0.2271, 0.7121, 0.2271, 0.7121, 0.2271, 0.7121, 0.2271, 0.7121, 0.2271, 0.7121, 0.2271, 0.7121, 0.2271, 0.7121, 0.2271, 0.7121, 0.2271, 0.7121, 0.2271, 0.7121, 0.2271, 0.7121, 0.2271, 0.7121, 0.2271, 0.7121, 0.2271, 0.7121, 0.2271, 0.7121, 0.2271, 0.7121, 0.2271, 0.7121, 0.2271, 0.7121, 0.2271, 0.7121, 0.2271, 0.7121, 0.2271, 0.7121, 0.2271, 0.7121, 0.2271, 0.7121, 0.2271, 0.7121, 0.2271, 0.7121, 0.2271, 0.7121, 0.2271, 0.7121, 0.2271, 0.7121, 0.2271, 0.7121, 0.2271, 0.7121, 0.2271, 0.7121, 0.2271, 0.7121, 0.2271, 0.7121, 0.2271, 0.7121, 0.2271, 0.7121, 0.2271, 0.7121, 0.2271, 0.7121, 0.2271, 0.7121, 0.2271, 0.7121, 0.2271, 0.7121, 0.2271, 0.7121, 0.2271, 0.7121, 0.2271, 0.7121, 0.2271, 0.7121, 0.2271, 0.7121, 0.2271, 0.7121, 0.2271, 0.7121, 0.2271, 0.7121, 0.2271, 0.7121, 0.2271, 0.7121, 0.2271, 0.7121, 0.2271, 0.7121, 0.2271, 0.7121, 0.2271, 0.7121, 0.2271, 0.7121, 0.2271, 0.7121, 0.2271, 0.7121, 0.2271, 0.7121, 0.2271, 0.7121, 0.2271, 0.7121, 0.2271, 0.7121, 0.2271, 0.7121, 0.2271, 0.7121, 0.2271, 0.7121, 0.2271, 0.7121, 0.2271, 0.7121, 0.2271, 0.7121, 0.2271, 0.7121, 0.2271, 0.7121, 0.2271, 0.7121, 0.2271, 0.7121, 0.2271, 0.7121, 0.2271, 0.7121, 0.2271, 0.7121, 0.2271, 0.7121, 0.2271, 0.7121, 0.2271, 0.7121, 0.2271, 0.7121, 0.2271, 0.7121, 0.2271, 0.7121, 0.2271, 0.7121, 0.2271, 0.7121, 0.2271, 0.7121, 0.2271, 0.7121, 0.2271, 0.7121, 0.2271, 0.7121, 0.2271, 0.7121, 0.2271, 0.7121, 0.2271, 0.7121, 0.2271, 0.7121, 0.2271, 0.7121, 0.2271, 0.7121, 0.2271, 0.7121, 0.2271, 0.7121, 0.2271, 0.7121, 0.2271, 0.7121, 0.2271, 0.7121, 0.2271, 0.7121, 0.2271, 0.7121, 0.2271, 0.7121, 0.2271, 0.7121, 0.2271, 0.7121, 0.2271, 0.7121, 0.2271, 0.7121, 0.2271, 0.7121, 0.2271, 0.7121, 0.2271, 0.7121, 0.2271, 0.7121, 0.2271, 0.7121, 0.2271, 0.7121, 0.2271, 0.7121, 0.2271, 0.7121, 0.2271, 0.7121, 0.2271, 0.7121, 0.2271, 0.7121, 0.2271, 0.7121, 0.2271, 0.7121, 0.2271, 0.7121, 0.2271, 0.7121, 0.2271, 0.7121, 0.2271, 0.7121, 0.2271, 0.7121, 0.2271, 0.7121, 0.2271, 0.7121, 0.2271, 0.7121, 0.2271, 0.7121, 0.2271, 0.7121, 0.2271, 0.7121, 0.2271, 0.7121, 0.2271, 0.7121, 0.2271, 0.7121, 0.2271, 0.7121, 0.2271, 0.7121, 0.2271, 0.7121, 0.2271, 0.7121, 0.2271, 0.7121, 0.2271, 0.7121, 0.2271, 0.7121, 0.2271, 0.7121, 0.2271, 0.7121, 0.2271, 0.7121, 0.2271, 0.7121, 0.2271, 0.7121, 0.2271, 0.7121, 0.2271, 0.7121, 0.2271, 0.7121, 0.2271, 0.7121, 0.2271, 0.7121, 0.2271, 0.7121, 0.2271, 0.7121, 0.2271, 0.7121, 0.2271, 0.7121, 0.2271, 0.7121, 0.2271, 0.7121, 0.2271, 0.7121, 0.2271, 0.7121, 0.2271, 0.7121, 0.2271, 0.7121, 0.2271, 0.7121, 0.2271, 0.7121, 0.2271, 0.7121, 0.2271, 0.7121, 0.2271, 0.7121, 0.2271, 0.7121, 0.2271, 0.7121, 0.2271, 0.7121, 0.2271, 0.7121, 0.2271, 0.7121, 0.2271, 0.7121, 0.2271, 0.7121, 0.2271, 0.7121, 0.2271, 0.7121, 0.2271, 0.7121, 0.2271, 0.7121, 0.2271, 0.7121, 0.2271, 0.7121, 0.2271, 0.7121, 0.2271, 0.7121, 0.2271, 0.7121, 0.2271, 0.7121, 0.2271, 0.7121, 0.2271, 0.7121, 0.2271, 0.7121, 0.2271, 0.7121, 0.2271, 0.7121, 0.2271, 0.7121, 0.2271, 0.7121, 0.2271, 0.7121, 0.2271, 0.7121, 0.2271, 0.7121, 0.2271, 0.7121, 0.2271, 0.7121, 0.2271, 0.7121, 0.2271, 0.7121, 0.2271, 0.7121, 0.2271, 0.7121, 0.2271, 0.7121, 0.2271, 0.7121, 0.2271, 0.7121, 0.2271, 0.7121, 0.2271, 0.7121, 0.2271, 0.7121, 0.2271, 0.7121, 0.2271, 0.7121, 0.2271, 0.7121, 0.2271, 0.7121, 0.2271, 0.7121, 0.2271, 0.7121, 0.2271, 0.7121, 0.2271, 0.7121, 0.2271, 0.7121, 0.2271, 0.7121, 0.2271, 0.7121, 0.2271, 0.7121, 0.2271, 0.7121, 0.2271, 0.7121, 0.2271, 0.7121, 0.2271, 0.7121, 0.2271, 0.7121, 0.2271, 0.7121, 0.2271, 0.7121, 0.2271, 0.7121, 0.2271, 0.7121, 0.2271, 0.7121, 0.2271, 0.7121, 0.2271, 0.7121, 0.2271, 0.7121, 0.2271, 0.7121, 0.2271, 0.7121, 0.2271, 0.7121, 0.2271, 0.7121, 0.2271, 0.7121, 0.2271, 0.7121, 0.2271, 0.7121, 0.2271, 0.7121, 0.2271, 0.7121, 0.2271, 0.7121, 0.2271, 0.7121, 0.2271, 0.7121, 0.2271, 0.7121, 0.2271, 0.7121, 0.2271, 0.7121, 0.2271, 0.7121, 0.2271, 0.7121, 0.2271, 0.7121, 0.2271, 0.7121, 0.2271, 0.7121, 0.2271, 0.7121, 0.2271, 0.7121, 0.2271, 0.7121, 0.2271, 0.7121, 0.2271, 0.7121, 0.2271, 0.7121, 0.2271, 0.7121, 0.2271, 0.7121, 0.2271, 0.7121, 0.2271, 0.7121, 0.2271, 0.7121, 0.2271, 0.7121, 0.2271, 0.7121, 0.2271, 0.7121, 0.2271, 0.7121, 0.2271, 0.7121, 0.2271, 0.7121, 0.2271, 0.7121, 0.2271, 0.7121, 0.2271, 0.7121, 0.2271, 0.7121, 0.2271, 0.7121, 0.2271, 0.7121, 0.2271, 0.7121, 0.2271, 0.7121, 0.2271, 0.7121, 0.2271, 0.7121, 0.2271, 0.7121, 0.2271, 0.7121, 0.2271, 0.7121, 0.2271, 0.7121, 0.2271, 0.7121, 0.2271, 0.7121, 0.2271, 0.7121, 0.2271, 0.7121, 0.2271, 0.7121, 0.2271, 0.7121, 0.2271, 0.7121, 0.2271, 0.7121, 0.2271, 0.7121, 0.2271, 0.7121, 0.2271, 0.7121, 0.2271, 0.7121, 0.2271, 0.7121, 0.2271, 0.7121, 0.2271, 0.7121, 0.2271, 0.7121, 0.2271, 0.7121, 0.2271, 0.7121, 0.2271, 0.7121, 0.2271, 0.7121, 0.2271, 0.7121, 0.2271, 0.7121, 0.2271, 0.7121, 0.2271, 0.7121, 0.2271, 0.7121, 0.2271, 0.7121, 0.2271, 0.7121, 0.2271, 0.7121, 0.2271, 0.7121, 0.2271, 0.7121, 0.2271, 0.7121, 0.2271, 0.7121, 0.2271, 0.7121, 0.2271, 0.7121, 0.2271, 0.7121, 0.2271, 0.7121, 0.2271, 0.7121, 0.2271, 0.7121, 0.2271, 0.7121, 0.2271, 0.7121, 0.2271, 0.7121, 0.2271, 0.7121, 0.2271, 0.7121, 0.2271, 0.7121, 0.2271, 0.7121, 0.2271, 0.7121, 0.2271, 0.7121, 0.2271, 0.7121, 0.2271, 0.7121, 0.2271, 0.7121, 0.2271, 0.7121, 0.2271, 0.7121, 0.2271, 0.7121, 0.2271, 0.7121, 0.2271, 0.7121, 0.2271, 0.7121, 0.2271, 0.7121, 0.2271, 0.7121, 0.2271, 0.7121, 0.2271, 0.7121, 0.2271, 0.7121, 0.2271, 0.7121, 0.2271, 0.7121, 0.2271, 0.7121, 0.2271, 0.7121, 0.2271, 0.7121, 0.2271, 0.7121, 0.2271, 0.7121, 0.2271, 0.7121, 0.2271, 0.7121, 0.2271, 0.7121, 0.2271, 0.7121, 0.2271, 0.7121, 0.2271, 0.7121, 0.2271, 0.7121, 0.2271, 0.7121, 0.2271, 0.7121, 0.2271, 0.7121, 0.2271, 0.7121, 0.2271, 0.7121, 0.2271, 0.7121, 0.2271, 0.7121, 0.2271, 0.7121, 0.2271, 0.7121, 0.2271, 0.7121, 0.2271, 0.7121, 0.2271, 0.7121, 0.2271, 0.7121, 0.2271, 0.7121, 0.2271, 0.7121, 0.2271, 0.7121, 0.2271, 0.7121, 0.2271, 0.7121, 0.2271, 0.7121, 0.2271, 0.7121, 0.2271, 0.7121, 0.2271, 0.7121, 0.2271, 0.7121, 0.2271, 0.7121, 0.2271, 0.7121, 0.2271, 0.7121, 0.2271, 0.7121, 0.2271, 0.7121, 0.2271, 0.7121, 0.2271, 0.7121, 0.2271, 0.7121, 0.2271, 0.7121, 0.2271, 0.7121, 0.2271, 0.7121, 0.2271, 0.7121, 0.2271, 0.7121, 0.2271, 0.7121, 0.2271, 0.7121, 0.2271, 0.7121, 0.2271, 0.7121, 0.2271, 0.7121, 0.2271, 0.7121, 0.2271, 0.7121, 0.2271, 0.7121, 0.2271, 0.7121, 0.2271, 0.7121, 0.2271, 0.7121, 0.2271, 0.7121, 0.2271, 0.7121, 0.2271, 0.7121, 0.2271, 0.7121, 0.2271, 0.7121, 0.2271, 0.7121, 0.2271, 0.7121, 0.2271, 0.7121, 0.2271, 0.7121, 0.2271, 0.7121, 0.2271, 0.7121, 0.2271, 0.7121, 0.2271, 0.7121, 0.2271, 0.7121, 0.2271, 0.7121, 0.2271, 0.7121, 0.2271, 0.7121, 0.2271, 0.7121, 0.2271, 0.7121, 0.2271, 0.7121, 0.2271, 0.7121, 0.2271, 0.7121, 0.2271, 0.7121, 0.2271, 0.7121, 0.2271, 0.7121, 0.2271, 0.7121, 0.2271, 0.7121, 0.2271, 0.7121, 0.2271, 0.7121, 0.2271, 0.7121, 0.2271, 0.7121, 0.2271, 0.7121, 0.2271, 0.7121, 0.2271, 0.7121, 0.2271, 0.7121, 0.2271, 0.7121, 0.2271, 0.7121, 0.2271, 0.7121, 0.2271, 0.7121, 0.2271, 0.7121, 0.2271, 0.7121, 0.2271, 0.7121, 0.2271, 0.7121, 0.2271, 0.7121, 0.2271, 0.7121, 0.2271, 0.7121, 0.2271, 0.7121, 0.2271, 0.7121, 0.2271, 0.7121, 0.2271, 0.7121, 0.2271, 0.7121, 0.2271, 0.7121, 0.2271, 0.7121, 0.2271, 0.7121, 0.2271, 0.7121, 0.2271, 0.7121, 0.2271, 0.7121, 0.2271, 0.7121, 0.2271, 0.7121, 0.2271, 0.7121, 0.2271, 0.7121, 0.2271, 0.7121, 0.2271, 0.7121, 0.2271, 0.7121, 0.2271, 0.7121, 0.2271, 0.7121, 0.2271, 0.7121, 0.2271, 0.7121, 0.2271, 0.7121, 0.2271, 0.7121, 0.2271, 0.7121, 0.2271, 0.7121, 0.2271, 0.7121, 0.2271, 0.7121, 0.2271, 0.7121, 0.2271, 0.7121, 0.2271, 0.7121, 0.2271, 0.7121, 0.2271, 0.7121, 0.2271, 0.7121, 0.2271, 0.7121, 0.2271, 0.7121, 0.2271, 0.7121, 0.2271, 0.7121, 0.2271, 0.7121, 0.2271, 0.7121, 0.2271, 0.7121, 0.2271, 0.7121, 0.2271, 0.7121, 0.2271, 0.7121, 0.2271, 0.7121, 0.2271, 0.7121, 0.2271, 0.7121, 0.2271, 0.7121, 0.2271, 0.7121, 0.2271, 0.7121, 0.2271, 0.7121, 0.2271, 0.7121, 0.2271, 0.7121, 0.2271, 0.7121, 0.2271, 0.7121, 0.2271, 0.7121, 0.2271, 0.7121, 0.2271, 0.7121, 0.2271, 0.7121, 0.2271, 0.7121, 0.2271, 0.7121, 0.2271, 0.7121, 0.2271, 0.7121, 0.2271, 0.7121, 0.2271, 0.7121, 0.2271, 0.7121, 0.2271, 0.7121, 0.2271, 0.7121, 0.2271, 0.7121, 0.2271, 0.7121, 0.2271, 0.7121, 0.2271, 0.7121, 0.2271, 0.7121, 0.2271, 0.7121, 0.2271, 0.7121, 0.2271, 0.7121, 0.2271, 0.7121, 0.2271, 0.7121, 0.2271, 0.7121, 0.2271, 0.7121, 0.2271, 0.7121, 0.2271, 0.7121, 0.2271, 0.7121, 0.2271, 0.7121, 0.2271, 0.7121, 0.2271, 0.7121, 0.2271, 0.7121, 0.2271, 0.7121, 0.2271, 0.7121, 0.2271, 0.7121, 0.2271, 0.7121, 0.2271, 0.7121, 0.2271, 0.7121, 0.2271, 0.7121, 0.2271, 0.7121, 0.2271, 0.7121, 0.2271, 0.7121, 0.2271, 0.7121, 0.2271, 0.7121, 0.2271, 0.7121, 0.2271, 0.7121, 0.2271, 0.7121, 0.2271, 0.7121, 0.2271, 0.7121, 0.2271, 0.7121, 0.2271, 0.7121, 0.2271, 0.7121, 0.2271, 0.7121, 0.2271, 0.7121, 0.2271, 0.7121, 0.2271, 0.7121, 0.2271, 0.7121, 0.2271, 0.7121, 0.2271, 0.7121, 0.2271, 0.7121, 0.2271, 0.7121, 0.2271, 0.7121, 0.2271, 0.7121, 0.2271, 0.7121, 0.2271, 0.7121, 0.2271, 0.7121, 0.2271, 0.7121, 0.2271, 0.7121, 0.2271, 0.7121, 0.2271, 0.7121, 0.2271, 0.7121, 0.2271, 0.7121, 0.2271, 0.7121, 0.2271, 0.7121, 0.2271, 0.7121, 0.2271, 0.7121, 0.2271, 0.7121, 0.2271, 0.7121, 0.2271, 0.7121, 0.2271, 0.7121, 0.2271, 0.7121, 0.2271, 0.7121, 0.2271, 0.7121, 0.2271, 0.7121, 0.2271, 0.7121, 0.2271, 0.7121, 0.2271, 0.7121, 0.2271, 0.7121, 0.2271, 0.7121, 0.2271, 0.7121, 0.2271])
me_engine_model.materials.append(mat_material_001)
me_engine_model.materials.append(mat_material_002)
me_engine_model.materials.append(mat_material_003)
me_engine_model.use_remesh_fix_poles = True
me_engine_model.use_remesh_preserve_attributes = False
me_engine_model.use_mirror_vertex_groups = False
me_engine_model.update()

# ---- objects
ob_engine_mode = bpy.data.objects.new('engine.mode', me_engine_model)
ob_engine_base = bpy.data.objects.new('engine.base', None)

# ---- transforms, parenting, visibility, modifiers, constraints
ob_engine_mode.parent = ob_engine_base
ob_engine_mode.location = (0.0, 0.0, 0.0)
ob_engine_mode.lineart.crease_threshold = 0.0
ob_engine_base.location = (0.0, 0.0, 0.0)
ob_engine_base.empty_display_type = 'ARROWS'
ob_engine_base.lineart.crease_threshold = 0.0

# ---- collection membership
col_collection.objects.link(ob_engine_mode)
col_collection.objects.link(ob_engine_base)

# ---- scene / render settings (as saved in the file)
scene.frame_start = 1; scene.frame_end = 250; scene.frame_set(1)
scene.render.engine = 'BLENDER_EEVEE_NEXT'
scene.cycles.use_denoising = False
scene.cycles.samples = 128
scene.cycles.sampling_pattern = 'TABULATED_SOBOL'
scene.cycles.use_adaptive_sampling = False
scene.cycles.use_light_tree = False
scene.view_settings.view_transform = 'Filmic'
bpy.context.view_layer.update()

# ---- added for rendering (the .blend has no active camera): camera
cam_auto = bpy.data.cameras.new('AutoCamera')
cam_auto.lens = 50.0
cam_auto.sensor_width = 36.0
cam_auto.clip_end = 1000.0
ob_auto_camera = bpy.data.objects.new('AutoCamera', cam_auto)
scene.collection.objects.link(ob_auto_camera)
ob_auto_camera.location = (4.40679, -5.30699, 3.73507)
ob_auto_camera.rotation_euler = (1.09748, -7.21219e-08, 0.694738)
scene.camera = ob_auto_camera
bpy.context.view_layer.update()
